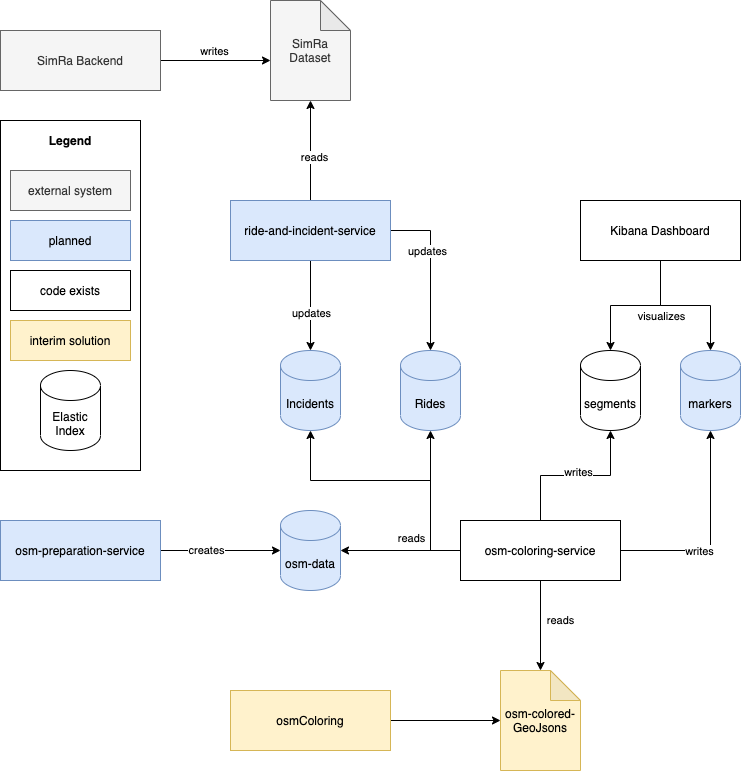

The diagram above was exported from draw.io. Its source (the exported page's mxGraphModel, read from the mxfile embedded in the PNG):
<mxGraphModel dx="1848" dy="1167" grid="1" gridSize="10" guides="1" tooltips="1" connect="1" arrows="1" fold="1" page="1" pageScale="1" pageWidth="827" pageHeight="1169" math="0" shadow="0">
  <root>
    <mxCell id="0" />
    <mxCell id="1" parent="0" />
    <mxCell id="30" style="edgeStyle=orthogonalEdgeStyle;rounded=0;orthogonalLoop=1;jettySize=auto;html=1;endArrow=classic;endFill=1;" edge="1" parent="1" source="2" target="28">
      <mxGeometry relative="1" as="geometry" />
    </mxCell>
    <mxCell id="33" value="writes" style="edgeLabel;html=1;align=center;verticalAlign=middle;resizable=0;points=[];" vertex="1" connectable="0" parent="30">
      <mxGeometry x="0.0267" y="4" relative="1" as="geometry">
        <mxPoint as="offset" />
      </mxGeometry>
    </mxCell>
    <mxCell id="31" style="edgeStyle=orthogonalEdgeStyle;rounded=0;orthogonalLoop=1;jettySize=auto;html=1;endArrow=classic;endFill=1;" edge="1" parent="1" source="2" target="29">
      <mxGeometry relative="1" as="geometry" />
    </mxCell>
    <mxCell id="32" value="writes" style="edgeLabel;html=1;align=center;verticalAlign=middle;resizable=0;points=[];" vertex="1" connectable="0" parent="31">
      <mxGeometry x="-0.26" relative="1" as="geometry">
        <mxPoint as="offset" />
      </mxGeometry>
    </mxCell>
    <mxCell id="54" style="edgeStyle=orthogonalEdgeStyle;rounded=0;orthogonalLoop=1;jettySize=auto;html=1;entryX=0.5;entryY=1;entryDx=0;entryDy=0;entryPerimeter=0;endArrow=classic;endFill=1;" edge="1" parent="1" source="2" target="12">
      <mxGeometry relative="1" as="geometry">
        <Array as="points">
          <mxPoint x="450" y="560" />
        </Array>
      </mxGeometry>
    </mxCell>
    <mxCell id="55" style="edgeStyle=orthogonalEdgeStyle;rounded=0;orthogonalLoop=1;jettySize=auto;html=1;endArrow=classic;endFill=1;" edge="1" parent="1" source="2" target="39">
      <mxGeometry relative="1" as="geometry" />
    </mxCell>
    <mxCell id="56" style="edgeStyle=orthogonalEdgeStyle;rounded=0;orthogonalLoop=1;jettySize=auto;html=1;endArrow=classic;endFill=1;" edge="1" parent="1" source="2" target="13">
      <mxGeometry relative="1" as="geometry">
        <Array as="points">
          <mxPoint x="450" y="560" />
          <mxPoint x="450" y="490" />
          <mxPoint x="330" y="490" />
        </Array>
      </mxGeometry>
    </mxCell>
    <mxCell id="57" value="reads" style="edgeLabel;html=1;align=center;verticalAlign=middle;resizable=0;points=[];" vertex="1" connectable="0" parent="56">
      <mxGeometry x="-0.5" relative="1" as="geometry">
        <mxPoint x="-20" y="25" as="offset" />
      </mxGeometry>
    </mxCell>
    <mxCell id="63" value="reads" style="edgeStyle=orthogonalEdgeStyle;rounded=0;orthogonalLoop=1;jettySize=auto;html=1;endArrow=classic;endFill=1;" edge="1" parent="1" source="2" target="59">
      <mxGeometry x="-0.1111" y="20" relative="1" as="geometry">
        <mxPoint as="offset" />
      </mxGeometry>
    </mxCell>
    <mxCell id="2" value="osm-coloring-service" style="rounded=0;whiteSpace=wrap;html=1;" vertex="1" parent="1">
      <mxGeometry x="480" y="530" width="160" height="60" as="geometry" />
    </mxCell>
    <mxCell id="14" style="edgeStyle=orthogonalEdgeStyle;rounded=0;orthogonalLoop=1;jettySize=auto;html=1;endArrow=classic;endFill=1;" edge="1" parent="1" source="3" target="12">
      <mxGeometry relative="1" as="geometry" />
    </mxCell>
    <mxCell id="15" value="updates" style="edgeLabel;html=1;align=center;verticalAlign=middle;resizable=0;points=[];" vertex="1" connectable="0" parent="14">
      <mxGeometry x="-0.2552" y="-4" relative="1" as="geometry">
        <mxPoint as="offset" />
      </mxGeometry>
    </mxCell>
    <mxCell id="16" style="edgeStyle=orthogonalEdgeStyle;rounded=0;orthogonalLoop=1;jettySize=auto;html=1;endArrow=classic;endFill=1;" edge="1" parent="1" source="3" target="13">
      <mxGeometry relative="1" as="geometry" />
    </mxCell>
    <mxCell id="17" value="updates" style="edgeLabel;html=1;align=center;verticalAlign=middle;resizable=0;points=[];" vertex="1" connectable="0" parent="16">
      <mxGeometry x="0.1564" relative="1" as="geometry">
        <mxPoint as="offset" />
      </mxGeometry>
    </mxCell>
    <mxCell id="26" style="edgeStyle=orthogonalEdgeStyle;rounded=0;orthogonalLoop=1;jettySize=auto;html=1;endArrow=classic;endFill=1;" edge="1" parent="1" source="3" target="25">
      <mxGeometry relative="1" as="geometry" />
    </mxCell>
    <mxCell id="27" value="reads" style="edgeLabel;html=1;align=center;verticalAlign=middle;resizable=0;points=[];" vertex="1" connectable="0" parent="26">
      <mxGeometry x="-0.12" y="-3" relative="1" as="geometry">
        <mxPoint as="offset" />
      </mxGeometry>
    </mxCell>
    <mxCell id="3" value="ride-and-incident-service" style="rounded=0;whiteSpace=wrap;html=1;fillColor=#dae8fc;strokeColor=#6c8ebf;" vertex="1" parent="1">
      <mxGeometry x="250" y="210" width="160" height="60" as="geometry" />
    </mxCell>
    <mxCell id="40" style="edgeStyle=orthogonalEdgeStyle;rounded=0;orthogonalLoop=1;jettySize=auto;html=1;endArrow=classic;endFill=1;" edge="1" parent="1" source="4" target="39">
      <mxGeometry relative="1" as="geometry" />
    </mxCell>
    <mxCell id="41" value="creates" style="edgeLabel;html=1;align=center;verticalAlign=middle;resizable=0;points=[];" vertex="1" connectable="0" parent="40">
      <mxGeometry x="-0.2545" y="1" relative="1" as="geometry">
        <mxPoint as="offset" />
      </mxGeometry>
    </mxCell>
    <mxCell id="4" value="osm-preparation-service" style="rounded=0;whiteSpace=wrap;html=1;fillColor=#dae8fc;strokeColor=#6c8ebf;" vertex="1" parent="1">
      <mxGeometry x="20" y="530" width="160" height="60" as="geometry" />
    </mxCell>
    <mxCell id="12" value="Rides" style="shape=cylinder3;whiteSpace=wrap;html=1;boundedLbl=1;backgroundOutline=1;size=15;fillColor=#dae8fc;strokeColor=#6c8ebf;" vertex="1" parent="1">
      <mxGeometry x="420" y="360" width="60" height="80" as="geometry" />
    </mxCell>
    <mxCell id="13" value="Incidents" style="shape=cylinder3;whiteSpace=wrap;html=1;boundedLbl=1;backgroundOutline=1;size=15;fillColor=#dae8fc;strokeColor=#6c8ebf;" vertex="1" parent="1">
      <mxGeometry x="300" y="360" width="60" height="80" as="geometry" />
    </mxCell>
    <mxCell id="21" style="edgeStyle=orthogonalEdgeStyle;rounded=0;orthogonalLoop=1;jettySize=auto;html=1;endArrow=classic;endFill=1;" edge="1" parent="1" source="18" target="25">
      <mxGeometry relative="1" as="geometry">
        <Array as="points">
          <mxPoint x="90" y="90" />
        </Array>
      </mxGeometry>
    </mxCell>
    <mxCell id="22" value="writes" style="edgeLabel;html=1;align=center;verticalAlign=middle;resizable=0;points=[];" vertex="1" connectable="0" parent="21">
      <mxGeometry x="0.14" y="-3" relative="1" as="geometry">
        <mxPoint x="-10" y="-13" as="offset" />
      </mxGeometry>
    </mxCell>
    <mxCell id="18" value="SimRa Backend" style="rounded=0;whiteSpace=wrap;html=1;fillColor=#f5f5f5;strokeColor=#666666;fontColor=#333333;" vertex="1" parent="1">
      <mxGeometry x="20" y="40" width="160" height="60" as="geometry" />
    </mxCell>
    <mxCell id="25" value="SimRa Dataset" style="shape=note;whiteSpace=wrap;html=1;backgroundOutline=1;darkOpacity=0.05;fillColor=#f5f5f5;strokeColor=#666666;fontColor=#333333;" vertex="1" parent="1">
      <mxGeometry x="290" y="10" width="80" height="100" as="geometry" />
    </mxCell>
    <mxCell id="28" value="segments" style="shape=cylinder3;whiteSpace=wrap;html=1;boundedLbl=1;backgroundOutline=1;size=15;" vertex="1" parent="1">
      <mxGeometry x="600" y="360" width="60" height="80" as="geometry" />
    </mxCell>
    <mxCell id="29" value="markers" style="shape=cylinder3;whiteSpace=wrap;html=1;boundedLbl=1;backgroundOutline=1;size=15;fillColor=#dae8fc;strokeColor=#6c8ebf;" vertex="1" parent="1">
      <mxGeometry x="700" y="360" width="60" height="80" as="geometry" />
    </mxCell>
    <mxCell id="39" value="osm-data" style="shape=cylinder3;whiteSpace=wrap;html=1;boundedLbl=1;backgroundOutline=1;size=15;fillColor=#dae8fc;strokeColor=#6c8ebf;" vertex="1" parent="1">
      <mxGeometry x="300" y="520" width="60" height="80" as="geometry" />
    </mxCell>
    <mxCell id="51" style="edgeStyle=orthogonalEdgeStyle;rounded=0;orthogonalLoop=1;jettySize=auto;html=1;endArrow=classic;endFill=1;" edge="1" parent="1" source="48" target="28">
      <mxGeometry relative="1" as="geometry" />
    </mxCell>
    <mxCell id="53" value="visualizes" style="edgeLabel;html=1;align=center;verticalAlign=middle;resizable=0;points=[];" vertex="1" connectable="0" parent="51">
      <mxGeometry x="-0.0462" y="-3" relative="1" as="geometry">
        <mxPoint x="22" y="13" as="offset" />
      </mxGeometry>
    </mxCell>
    <mxCell id="52" style="edgeStyle=orthogonalEdgeStyle;rounded=0;orthogonalLoop=1;jettySize=auto;html=1;endArrow=classic;endFill=1;" edge="1" parent="1" source="48" target="29">
      <mxGeometry relative="1" as="geometry" />
    </mxCell>
    <mxCell id="48" value="Kibana Dashboard" style="rounded=0;whiteSpace=wrap;html=1;" vertex="1" parent="1">
      <mxGeometry x="600" y="210" width="160" height="60" as="geometry" />
    </mxCell>
    <mxCell id="59" value="osm-colored-GeoJsons" style="shape=note;whiteSpace=wrap;html=1;backgroundOutline=1;darkOpacity=0.05;fillColor=#fff2cc;strokeColor=#d6b656;" vertex="1" parent="1">
      <mxGeometry x="520" y="680" width="80" height="100" as="geometry" />
    </mxCell>
    <mxCell id="61" style="edgeStyle=orthogonalEdgeStyle;rounded=0;orthogonalLoop=1;jettySize=auto;html=1;endArrow=classic;endFill=1;" edge="1" parent="1" source="60" target="59">
      <mxGeometry relative="1" as="geometry" />
    </mxCell>
    <mxCell id="60" value="osmColoring" style="rounded=0;whiteSpace=wrap;html=1;fillColor=#fff2cc;strokeColor=#d6b656;" vertex="1" parent="1">
      <mxGeometry x="250" y="700" width="160" height="60" as="geometry" />
    </mxCell>
    <mxCell id="68" value="" style="group" vertex="1" connectable="0" parent="1">
      <mxGeometry x="20" y="130" width="140" height="350" as="geometry" />
    </mxCell>
    <mxCell id="65" value="" style="rounded=0;whiteSpace=wrap;html=1;" vertex="1" parent="68">
      <mxGeometry width="140" height="350" as="geometry" />
    </mxCell>
    <mxCell id="34" value="external system" style="rounded=0;whiteSpace=wrap;html=1;fillColor=#f5f5f5;strokeColor=#666666;fontColor=#333333;" vertex="1" parent="68">
      <mxGeometry x="10" y="50" width="120" height="40" as="geometry" />
    </mxCell>
    <mxCell id="35" value="code exists" style="rounded=0;whiteSpace=wrap;html=1;" vertex="1" parent="68">
      <mxGeometry x="10" y="150" width="120" height="40" as="geometry" />
    </mxCell>
    <mxCell id="36" value="planned" style="rounded=0;whiteSpace=wrap;html=1;fillColor=#dae8fc;strokeColor=#6c8ebf;" vertex="1" parent="68">
      <mxGeometry x="10" y="100" width="120" height="40" as="geometry" />
    </mxCell>
    <mxCell id="58" value="interim solution" style="rounded=0;whiteSpace=wrap;html=1;fillColor=#fff2cc;strokeColor=#d6b656;" vertex="1" parent="68">
      <mxGeometry x="10" y="200" width="120" height="40" as="geometry" />
    </mxCell>
    <mxCell id="64" value="Elastic Index" style="shape=cylinder3;whiteSpace=wrap;html=1;boundedLbl=1;backgroundOutline=1;size=15;" vertex="1" parent="68">
      <mxGeometry x="40" y="250" width="60" height="80" as="geometry" />
    </mxCell>
    <mxCell id="66" value="Legend" style="text;html=1;strokeColor=none;fillColor=none;align=center;verticalAlign=middle;whiteSpace=wrap;rounded=0;fontStyle=1" vertex="1" parent="68">
      <mxGeometry x="50" y="10" width="40" height="20" as="geometry" />
    </mxCell>
  </root>
</mxGraphModel>